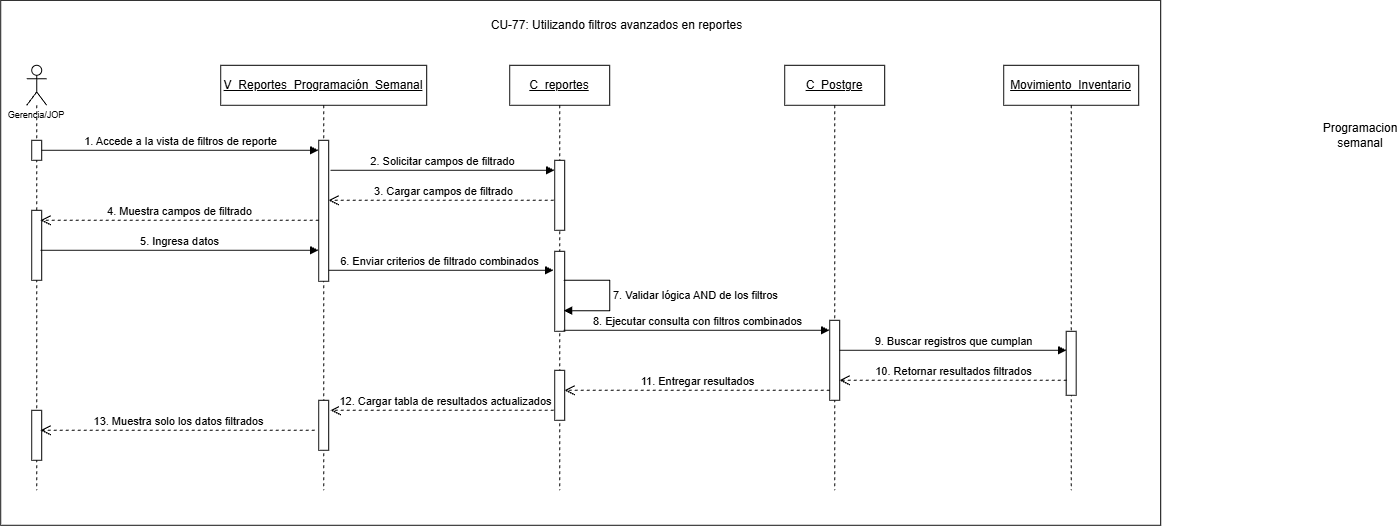

The diagram above was exported from draw.io. Its source (the exported page's mxGraphModel, read from the mxfile embedded in the PNG):
<mxGraphModel dx="1333" dy="631" grid="1" gridSize="10" guides="1" tooltips="1" connect="1" arrows="1" fold="1" page="1" pageScale="1" pageWidth="827" pageHeight="1169" math="0" shadow="0">
  <root>
    <mxCell id="lOJ04QHN_ETFNpYiBm5h-0" />
    <mxCell id="lOJ04QHN_ETFNpYiBm5h-1" parent="lOJ04QHN_ETFNpYiBm5h-0" />
    <mxCell id="lOJ04QHN_ETFNpYiBm5h-3" parent="lOJ04QHN_ETFNpYiBm5h-1" style="rounded=0;whiteSpace=wrap;html=1;" value="" vertex="1">
      <mxGeometry height="525" width="1160" x="190" y="150" as="geometry" />
    </mxCell>
    <mxCell id="lOJ04QHN_ETFNpYiBm5h-27" edge="1" parent="lOJ04QHN_ETFNpYiBm5h-1" style="html=1;verticalAlign=bottom;endArrow=open;dashed=1;endSize=8;curved=0;rounded=0;exitX=0;exitY=1;exitDx=0;exitDy=-5;exitPerimeter=0;" value="12. Cargar tabla de resultados actualizados">
      <mxGeometry relative="1" as="geometry">
        <mxPoint x="749" y="560" as="sourcePoint" />
        <mxPoint x="520" y="560" as="targetPoint" />
      </mxGeometry>
    </mxCell>
    <mxCell id="lOJ04QHN_ETFNpYiBm5h-23" edge="1" parent="lOJ04QHN_ETFNpYiBm5h-1" style="html=1;verticalAlign=bottom;endArrow=open;dashed=1;endSize=8;curved=0;rounded=0;exitX=0;exitY=1;exitDx=0;exitDy=-5;exitPerimeter=0;" target="lOJ04QHN_ETFNpYiBm5h-9" value="3. Cargar campos de filtrado">
      <mxGeometry relative="1" as="geometry">
        <mxPoint x="749" y="350" as="sourcePoint" />
        <mxPoint x="520" y="350" as="targetPoint" />
      </mxGeometry>
    </mxCell>
    <mxCell id="lOJ04QHN_ETFNpYiBm5h-2" edge="1" parent="lOJ04QHN_ETFNpYiBm5h-1" style="html=1;verticalAlign=bottom;endArrow=block;curved=0;rounded=0;entryX=0;entryY=0;entryDx=0;entryDy=5;" value="6. Enviar criterios de filtrado combinados">
      <mxGeometry relative="1" as="geometry">
        <mxPoint x="515" y="420" as="sourcePoint" />
        <mxPoint x="743" y="420" as="targetPoint" />
      </mxGeometry>
    </mxCell>
    <mxCell id="lOJ04QHN_ETFNpYiBm5h-4" parent="lOJ04QHN_ETFNpYiBm5h-1" style="shape=umlLifeline;perimeter=lifelinePerimeter;whiteSpace=wrap;html=1;container=1;dropTarget=0;collapsible=0;recursiveResize=0;outlineConnect=0;portConstraint=eastwest;newEdgeStyle={&quot;curved&quot;:0,&quot;rounded&quot;:0};participant=umlActor;align=center;" value="&lt;p&gt;&lt;font style=&quot;font-size: 9px;&quot; face=&quot;Helvetica&quot;&gt;&lt;br&gt;&lt;br&gt;&lt;br&gt;&lt;br&gt;Gerencia/JOP&lt;/font&gt;&lt;/p&gt;" vertex="1">
      <mxGeometry height="425" width="20" x="216" y="215" as="geometry" />
    </mxCell>
    <mxCell id="lOJ04QHN_ETFNpYiBm5h-5" parent="lOJ04QHN_ETFNpYiBm5h-4" style="html=1;points=[[0,0,0,0,5],[0,1,0,0,-5],[1,0,0,0,5],[1,1,0,0,-5]];perimeter=orthogonalPerimeter;outlineConnect=0;targetShapes=umlLifeline;portConstraint=eastwest;newEdgeStyle={&quot;curved&quot;:0,&quot;rounded&quot;:0};" value="" vertex="1">
      <mxGeometry height="20" width="10" x="5" y="75" as="geometry" />
    </mxCell>
    <mxCell id="lOJ04QHN_ETFNpYiBm5h-6" parent="lOJ04QHN_ETFNpYiBm5h-4" style="html=1;points=[[0,0,0,0,5],[0,1,0,0,-5],[1,0,0,0,5],[1,1,0,0,-5]];perimeter=orthogonalPerimeter;outlineConnect=0;targetShapes=umlLifeline;portConstraint=eastwest;newEdgeStyle={&quot;curved&quot;:0,&quot;rounded&quot;:0};" value="" vertex="1">
      <mxGeometry height="70" width="10" x="5" y="145" as="geometry" />
    </mxCell>
    <mxCell id="lOJ04QHN_ETFNpYiBm5h-7" parent="lOJ04QHN_ETFNpYiBm5h-4" style="html=1;points=[[0,0,0,0,5],[0,1,0,0,-5],[1,0,0,0,5],[1,1,0,0,-5]];perimeter=orthogonalPerimeter;outlineConnect=0;targetShapes=umlLifeline;portConstraint=eastwest;newEdgeStyle={&quot;curved&quot;:0,&quot;rounded&quot;:0};" value="" vertex="1">
      <mxGeometry height="50" width="10" x="5" y="345" as="geometry" />
    </mxCell>
    <mxCell id="lOJ04QHN_ETFNpYiBm5h-8" parent="lOJ04QHN_ETFNpYiBm5h-1" style="shape=umlLifeline;perimeter=lifelinePerimeter;whiteSpace=wrap;html=1;container=1;dropTarget=0;collapsible=0;recursiveResize=0;outlineConnect=0;portConstraint=eastwest;newEdgeStyle={&quot;curved&quot;:0,&quot;rounded&quot;:0};" value="&lt;u&gt;V_Reportes_Programación_Semanal&lt;/u&gt;" vertex="1">
      <mxGeometry height="425" width="206" x="410" y="215" as="geometry" />
    </mxCell>
    <mxCell id="lOJ04QHN_ETFNpYiBm5h-9" parent="lOJ04QHN_ETFNpYiBm5h-8" style="html=1;points=[[0,0,0,0,5],[0,1,0,0,-5],[1,0,0,0,5],[1,1,0,0,-5]];perimeter=orthogonalPerimeter;outlineConnect=0;targetShapes=umlLifeline;portConstraint=eastwest;newEdgeStyle={&quot;curved&quot;:0,&quot;rounded&quot;:0};" value="" vertex="1">
      <mxGeometry height="141" width="10" x="98" y="75" as="geometry" />
    </mxCell>
    <mxCell id="lOJ04QHN_ETFNpYiBm5h-10" parent="lOJ04QHN_ETFNpYiBm5h-8" style="html=1;points=[[0,0,0,0,5],[0,1,0,0,-5],[1,0,0,0,5],[1,1,0,0,-5]];perimeter=orthogonalPerimeter;outlineConnect=0;targetShapes=umlLifeline;portConstraint=eastwest;newEdgeStyle={&quot;curved&quot;:0,&quot;rounded&quot;:0};" value="" vertex="1">
      <mxGeometry height="50" width="10" x="98" y="335" as="geometry" />
    </mxCell>
    <mxCell id="lOJ04QHN_ETFNpYiBm5h-11" parent="lOJ04QHN_ETFNpYiBm5h-1" style="shape=umlLifeline;perimeter=lifelinePerimeter;whiteSpace=wrap;html=1;container=1;dropTarget=0;collapsible=0;recursiveResize=0;outlineConnect=0;portConstraint=eastwest;newEdgeStyle={&quot;curved&quot;:0,&quot;rounded&quot;:0};" value="&lt;u&gt;C_reportes&lt;/u&gt;" vertex="1">
      <mxGeometry height="425" width="100" x="699" y="215" as="geometry" />
    </mxCell>
    <mxCell id="lOJ04QHN_ETFNpYiBm5h-12" parent="lOJ04QHN_ETFNpYiBm5h-11" style="html=1;points=[[0,0,0,0,5],[0,1,0,0,-5],[1,0,0,0,5],[1,1,0,0,-5]];perimeter=orthogonalPerimeter;outlineConnect=0;targetShapes=umlLifeline;portConstraint=eastwest;newEdgeStyle={&quot;curved&quot;:0,&quot;rounded&quot;:0};" value="" vertex="1">
      <mxGeometry height="70" width="10" x="45" y="95" as="geometry" />
    </mxCell>
    <mxCell id="lOJ04QHN_ETFNpYiBm5h-13" parent="lOJ04QHN_ETFNpYiBm5h-11" style="html=1;points=[[0,0,0,0,5],[0,1,0,0,-5],[1,0,0,0,5],[1,1,0,0,-5]];perimeter=orthogonalPerimeter;outlineConnect=0;targetShapes=umlLifeline;portConstraint=eastwest;newEdgeStyle={&quot;curved&quot;:0,&quot;rounded&quot;:0};" value="" vertex="1">
      <mxGeometry height="80" width="10" x="45" y="186" as="geometry" />
    </mxCell>
    <mxCell id="lOJ04QHN_ETFNpYiBm5h-14" parent="lOJ04QHN_ETFNpYiBm5h-11" style="html=1;points=[[0,0,0,0,5],[0,1,0,0,-5],[1,0,0,0,5],[1,1,0,0,-5]];perimeter=orthogonalPerimeter;outlineConnect=0;targetShapes=umlLifeline;portConstraint=eastwest;newEdgeStyle={&quot;curved&quot;:0,&quot;rounded&quot;:0};" value="" vertex="1">
      <mxGeometry height="50" width="10" x="45" y="305" as="geometry" />
    </mxCell>
    <mxCell id="lOJ04QHN_ETFNpYiBm5h-15" parent="lOJ04QHN_ETFNpYiBm5h-1" style="shape=umlLifeline;perimeter=lifelinePerimeter;whiteSpace=wrap;html=1;container=1;dropTarget=0;collapsible=0;recursiveResize=0;outlineConnect=0;portConstraint=eastwest;newEdgeStyle={&quot;curved&quot;:0,&quot;rounded&quot;:0};" value="&lt;u&gt;C_Postgre&lt;/u&gt;" vertex="1">
      <mxGeometry height="425" width="100" x="974" y="215" as="geometry" />
    </mxCell>
    <mxCell id="lOJ04QHN_ETFNpYiBm5h-16" parent="lOJ04QHN_ETFNpYiBm5h-15" style="html=1;points=[[0,0,0,0,5],[0,1,0,0,-5],[1,0,0,0,5],[1,1,0,0,-5]];perimeter=orthogonalPerimeter;outlineConnect=0;targetShapes=umlLifeline;portConstraint=eastwest;newEdgeStyle={&quot;curved&quot;:0,&quot;rounded&quot;:0};" value="" vertex="1">
      <mxGeometry height="80" width="10" x="45" y="255" as="geometry" />
    </mxCell>
    <mxCell id="lOJ04QHN_ETFNpYiBm5h-17" parent="lOJ04QHN_ETFNpYiBm5h-1" style="shape=umlLifeline;perimeter=lifelinePerimeter;whiteSpace=wrap;html=1;container=1;dropTarget=0;collapsible=0;recursiveResize=0;outlineConnect=0;portConstraint=eastwest;newEdgeStyle={&quot;curved&quot;:0,&quot;rounded&quot;:0};" value="&lt;u&gt;Movimiento_Inventario&lt;/u&gt;" vertex="1">
      <mxGeometry height="425" width="135" x="1193" y="215" as="geometry" />
    </mxCell>
    <mxCell id="lOJ04QHN_ETFNpYiBm5h-18" parent="lOJ04QHN_ETFNpYiBm5h-17" style="html=1;points=[[0,0,0,0,5],[0,1,0,0,-5],[1,0,0,0,5],[1,1,0,0,-5]];perimeter=orthogonalPerimeter;outlineConnect=0;targetShapes=umlLifeline;portConstraint=eastwest;newEdgeStyle={&quot;curved&quot;:0,&quot;rounded&quot;:0};" value="" vertex="1">
      <mxGeometry height="64" width="10" x="62.5" y="266" as="geometry" />
    </mxCell>
    <mxCell id="lOJ04QHN_ETFNpYiBm5h-19" edge="1" parent="lOJ04QHN_ETFNpYiBm5h-1" style="html=1;verticalAlign=bottom;endArrow=block;curved=0;rounded=0;exitX=1;exitY=0;exitDx=0;exitDy=5;exitPerimeter=0;" target="lOJ04QHN_ETFNpYiBm5h-9" value="1. Accede a la vista de filtros de reporte">
      <mxGeometry relative="1" as="geometry">
        <mxPoint x="231" y="300" as="sourcePoint" />
        <mxPoint x="505" y="300" as="targetPoint" />
      </mxGeometry>
    </mxCell>
    <mxCell id="lOJ04QHN_ETFNpYiBm5h-20" edge="1" parent="lOJ04QHN_ETFNpYiBm5h-1" style="html=1;verticalAlign=bottom;endArrow=block;curved=0;rounded=0;" target="lOJ04QHN_ETFNpYiBm5h-12" value="2. Solicitar campos de filtrado">
      <mxGeometry relative="1" as="geometry">
        <mxPoint x="520" y="320" as="sourcePoint" />
        <mxPoint x="740" y="320" as="targetPoint" />
      </mxGeometry>
    </mxCell>
    <mxCell id="lOJ04QHN_ETFNpYiBm5h-21" edge="1" parent="lOJ04QHN_ETFNpYiBm5h-1" style="html=1;verticalAlign=bottom;endArrow=open;dashed=1;endSize=8;curved=0;rounded=0;" value="4. Muestra campos de filtrado">
      <mxGeometry relative="1" as="geometry">
        <mxPoint x="508" y="370" as="sourcePoint" />
        <mxPoint x="230" y="370" as="targetPoint" />
      </mxGeometry>
    </mxCell>
    <mxCell id="lOJ04QHN_ETFNpYiBm5h-22" parent="lOJ04QHN_ETFNpYiBm5h-1" style="text;html=1;whiteSpace=wrap;strokeColor=none;fillColor=none;align=center;verticalAlign=middle;rounded=0;" value="CU-77: Utilizando filtros avanzados en reportes" vertex="1">
      <mxGeometry height="30" width="335" x="639" y="160" as="geometry" />
    </mxCell>
    <mxCell id="lOJ04QHN_ETFNpYiBm5h-24" edge="1" parent="lOJ04QHN_ETFNpYiBm5h-1" style="html=1;verticalAlign=bottom;endArrow=block;curved=0;rounded=0;exitX=1;exitY=1;exitDx=0;exitDy=-5;exitPerimeter=0;" target="lOJ04QHN_ETFNpYiBm5h-9" value="5. Ingresa datos">
      <mxGeometry relative="1" as="geometry">
        <mxPoint x="230" y="400" as="sourcePoint" />
        <mxPoint x="504" y="400" as="targetPoint" />
      </mxGeometry>
    </mxCell>
    <mxCell id="lOJ04QHN_ETFNpYiBm5h-25" edge="1" parent="lOJ04QHN_ETFNpYiBm5h-1" style="html=1;verticalAlign=bottom;endArrow=block;curved=0;rounded=0;exitX=1;exitY=1;exitDx=0;exitDy=-5;exitPerimeter=0;" value="8. Ejecutar consulta con filtros combinados">
      <mxGeometry relative="1" as="geometry">
        <mxPoint x="753" y="479.99999999999955" as="sourcePoint" />
        <mxPoint x="1019" y="479.99999999999955" as="targetPoint" />
      </mxGeometry>
    </mxCell>
    <mxCell id="lOJ04QHN_ETFNpYiBm5h-26" edge="1" parent="lOJ04QHN_ETFNpYiBm5h-1" style="html=1;verticalAlign=bottom;endArrow=open;dashed=1;endSize=8;curved=0;rounded=0;exitX=0;exitY=1;exitDx=0;exitDy=-5;exitPerimeter=0;" value="11. Entregar resultados">
      <mxGeometry relative="1" as="geometry">
        <mxPoint x="1019" y="540" as="sourcePoint" />
        <mxPoint x="754" y="540" as="targetPoint" />
      </mxGeometry>
    </mxCell>
    <mxCell id="lOJ04QHN_ETFNpYiBm5h-28" edge="1" parent="lOJ04QHN_ETFNpYiBm5h-1" style="html=1;verticalAlign=bottom;endArrow=block;curved=0;rounded=0;entryX=0;entryY=0;entryDx=0;entryDy=5;" value="9. Buscar registros que cumplan">
      <mxGeometry relative="1" as="geometry">
        <mxPoint x="1029" y="500" as="sourcePoint" />
        <mxPoint x="1256" y="500" as="targetPoint" />
      </mxGeometry>
    </mxCell>
    <mxCell id="lOJ04QHN_ETFNpYiBm5h-29" edge="1" parent="lOJ04QHN_ETFNpYiBm5h-1" style="html=1;verticalAlign=bottom;endArrow=open;dashed=1;endSize=8;curved=0;rounded=0;exitX=0;exitY=1;exitDx=0;exitDy=-5;" value="10. Retornar resultados filtrados">
      <mxGeometry relative="1" as="geometry">
        <mxPoint x="1256" y="530" as="sourcePoint" />
        <mxPoint x="1029" y="530" as="targetPoint" />
      </mxGeometry>
    </mxCell>
    <mxCell id="lOJ04QHN_ETFNpYiBm5h-30" parent="lOJ04QHN_ETFNpYiBm5h-1" style="text;html=1;whiteSpace=wrap;strokeColor=none;fillColor=none;align=center;verticalAlign=middle;rounded=0;" value="Programacion semanal" vertex="1">
      <mxGeometry height="30" width="60" x="1520" y="270" as="geometry" />
    </mxCell>
    <mxCell id="lOJ04QHN_ETFNpYiBm5h-31" edge="1" parent="lOJ04QHN_ETFNpYiBm5h-1" style="html=1;align=left;spacingLeft=2;endArrow=block;rounded=0;edgeStyle=orthogonalEdgeStyle;curved=0;rounded=0;innerLoopWaypoints=1;" value="7. Validar lógica AND de los filtros">
      <mxGeometry relative="1" as="geometry">
        <Array as="points">
          <mxPoint x="798.99" y="429.99999999999994" />
          <mxPoint x="798.99" y="460.31999999999994" />
        </Array>
        <mxPoint x="753" y="430.00333333333344" as="sourcePoint" />
        <mxPoint x="753" y="460.33666666666693" as="targetPoint" />
      </mxGeometry>
    </mxCell>
    <mxCell id="lOJ04QHN_ETFNpYiBm5h-32" edge="1" parent="lOJ04QHN_ETFNpYiBm5h-1" style="html=1;verticalAlign=bottom;endArrow=open;dashed=1;endSize=8;curved=0;rounded=0;exitX=0;exitY=1;exitDx=0;exitDy=-5;exitPerimeter=0;" value="13. Muestra solo los datos filtrados">
      <mxGeometry relative="1" as="geometry">
        <mxPoint x="504" y="580" as="sourcePoint" />
        <mxPoint x="230" y="580" as="targetPoint" />
      </mxGeometry>
    </mxCell>
  </root>
</mxGraphModel>